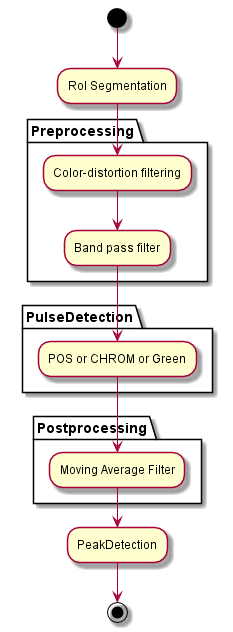

The diagram above was rendered by PlantUML. Its source (embedded in the PNG):
@startuml

(*) --> "RoI Segmentation"
partition Preprocessing {
--> "Color-distortion filtering"
--> "Band pass filter"
}
partition PulseDetection {
--> "POS or CHROM or Green"
}
partition Postprocessing {
--> "Moving Average Filter"
}
--> "PeakDetection"
--> (*)
@enduml